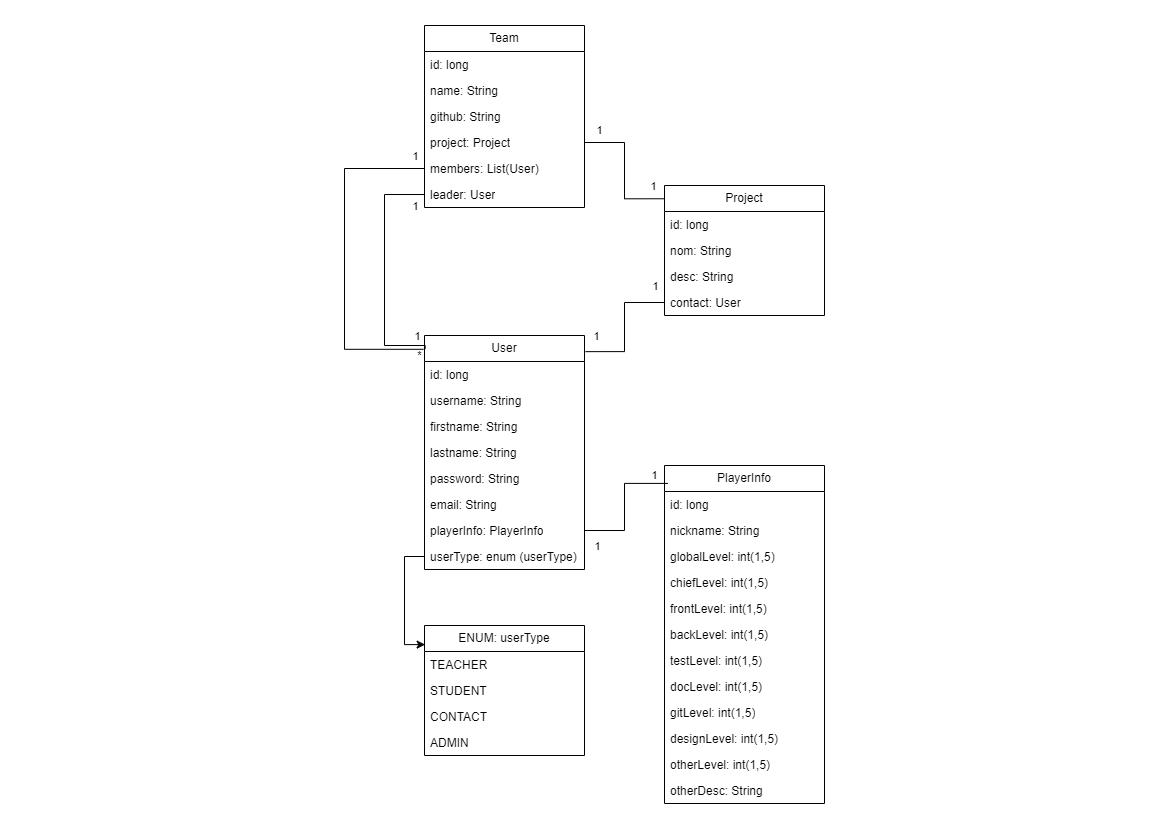

The diagram above was exported from draw.io. Its source (the exported page's mxGraphModel, read from the mxfile embedded in the PNG):
<mxGraphModel dx="480" dy="621" grid="1" gridSize="10" guides="1" tooltips="1" connect="1" arrows="1" fold="1" page="1" pageScale="1" pageWidth="1169" pageHeight="827" math="0" shadow="0">
  <root>
    <mxCell id="0" />
    <mxCell id="1" parent="0" />
    <mxCell id="IkF-GOReZKBRoiYHd8LH-1" value="User" style="swimlane;fontStyle=0;childLayout=stackLayout;horizontal=1;startSize=26;fillColor=none;horizontalStack=0;resizeParent=1;resizeParentMax=0;resizeLast=0;collapsible=1;marginBottom=0;whiteSpace=wrap;html=1;" parent="1" vertex="1">
      <mxGeometry x="424" y="335" width="160" height="234" as="geometry">
        <mxRectangle x="90" y="60" width="90" height="30" as="alternateBounds" />
      </mxGeometry>
    </mxCell>
    <mxCell id="IkF-GOReZKBRoiYHd8LH-2" value="id: long" style="text;strokeColor=none;fillColor=none;align=left;verticalAlign=top;spacingLeft=4;spacingRight=4;overflow=hidden;rotatable=0;points=[[0,0.5],[1,0.5]];portConstraint=eastwest;whiteSpace=wrap;html=1;" parent="IkF-GOReZKBRoiYHd8LH-1" vertex="1">
      <mxGeometry y="26" width="160" height="26" as="geometry" />
    </mxCell>
    <mxCell id="IkF-GOReZKBRoiYHd8LH-3" value="username: String" style="text;strokeColor=none;fillColor=none;align=left;verticalAlign=top;spacingLeft=4;spacingRight=4;overflow=hidden;rotatable=0;points=[[0,0.5],[1,0.5]];portConstraint=eastwest;whiteSpace=wrap;html=1;" parent="IkF-GOReZKBRoiYHd8LH-1" vertex="1">
      <mxGeometry y="52" width="160" height="26" as="geometry" />
    </mxCell>
    <mxCell id="IkF-GOReZKBRoiYHd8LH-4" value="firstname: String" style="text;strokeColor=none;fillColor=none;align=left;verticalAlign=top;spacingLeft=4;spacingRight=4;overflow=hidden;rotatable=0;points=[[0,0.5],[1,0.5]];portConstraint=eastwest;whiteSpace=wrap;html=1;" parent="IkF-GOReZKBRoiYHd8LH-1" vertex="1">
      <mxGeometry y="78" width="160" height="26" as="geometry" />
    </mxCell>
    <mxCell id="IkF-GOReZKBRoiYHd8LH-8" value="lastname: String" style="text;strokeColor=none;fillColor=none;align=left;verticalAlign=top;spacingLeft=4;spacingRight=4;overflow=hidden;rotatable=0;points=[[0,0.5],[1,0.5]];portConstraint=eastwest;whiteSpace=wrap;html=1;" parent="IkF-GOReZKBRoiYHd8LH-1" vertex="1">
      <mxGeometry y="104" width="160" height="26" as="geometry" />
    </mxCell>
    <mxCell id="IkF-GOReZKBRoiYHd8LH-5" value="password: String" style="text;strokeColor=none;fillColor=none;align=left;verticalAlign=top;spacingLeft=4;spacingRight=4;overflow=hidden;rotatable=0;points=[[0,0.5],[1,0.5]];portConstraint=eastwest;whiteSpace=wrap;html=1;" parent="IkF-GOReZKBRoiYHd8LH-1" vertex="1">
      <mxGeometry y="130" width="160" height="26" as="geometry" />
    </mxCell>
    <mxCell id="IkF-GOReZKBRoiYHd8LH-7" value="email: String" style="text;strokeColor=none;fillColor=none;align=left;verticalAlign=top;spacingLeft=4;spacingRight=4;overflow=hidden;rotatable=0;points=[[0,0.5],[1,0.5]];portConstraint=eastwest;whiteSpace=wrap;html=1;" parent="IkF-GOReZKBRoiYHd8LH-1" vertex="1">
      <mxGeometry y="156" width="160" height="26" as="geometry" />
    </mxCell>
    <mxCell id="IkF-GOReZKBRoiYHd8LH-6" value="playerInfo: PlayerInfo" style="text;strokeColor=none;fillColor=none;align=left;verticalAlign=top;spacingLeft=4;spacingRight=4;overflow=hidden;rotatable=0;points=[[0,0.5],[1,0.5]];portConstraint=eastwest;whiteSpace=wrap;html=1;" parent="IkF-GOReZKBRoiYHd8LH-1" vertex="1">
      <mxGeometry y="182" width="160" height="26" as="geometry" />
    </mxCell>
    <mxCell id="IkF-GOReZKBRoiYHd8LH-47" value="userType: enum (userType)" style="text;strokeColor=none;fillColor=none;align=left;verticalAlign=top;spacingLeft=4;spacingRight=4;overflow=hidden;rotatable=0;points=[[0,0.5],[1,0.5]];portConstraint=eastwest;whiteSpace=wrap;html=1;" parent="IkF-GOReZKBRoiYHd8LH-1" vertex="1">
      <mxGeometry y="208" width="160" height="26" as="geometry" />
    </mxCell>
    <mxCell id="IkF-GOReZKBRoiYHd8LH-18" value="PlayerInfo" style="swimlane;fontStyle=0;childLayout=stackLayout;horizontal=1;startSize=26;fillColor=none;horizontalStack=0;resizeParent=1;resizeParentMax=0;resizeLast=0;collapsible=1;marginBottom=0;whiteSpace=wrap;html=1;" parent="1" vertex="1">
      <mxGeometry x="664" y="465" width="160" height="338" as="geometry">
        <mxRectangle x="90" y="60" width="90" height="30" as="alternateBounds" />
      </mxGeometry>
    </mxCell>
    <mxCell id="IkF-GOReZKBRoiYHd8LH-19" value="id: long" style="text;strokeColor=none;fillColor=none;align=left;verticalAlign=top;spacingLeft=4;spacingRight=4;overflow=hidden;rotatable=0;points=[[0,0.5],[1,0.5]];portConstraint=eastwest;whiteSpace=wrap;html=1;" parent="IkF-GOReZKBRoiYHd8LH-18" vertex="1">
      <mxGeometry y="26" width="160" height="26" as="geometry" />
    </mxCell>
    <mxCell id="IkF-GOReZKBRoiYHd8LH-20" value="nickname: String" style="text;strokeColor=none;fillColor=none;align=left;verticalAlign=top;spacingLeft=4;spacingRight=4;overflow=hidden;rotatable=0;points=[[0,0.5],[1,0.5]];portConstraint=eastwest;whiteSpace=wrap;html=1;" parent="IkF-GOReZKBRoiYHd8LH-18" vertex="1">
      <mxGeometry y="52" width="160" height="26" as="geometry" />
    </mxCell>
    <mxCell id="IkF-GOReZKBRoiYHd8LH-21" value="globalLevel: int(1,5)" style="text;strokeColor=none;fillColor=none;align=left;verticalAlign=top;spacingLeft=4;spacingRight=4;overflow=hidden;rotatable=0;points=[[0,0.5],[1,0.5]];portConstraint=eastwest;whiteSpace=wrap;html=1;" parent="IkF-GOReZKBRoiYHd8LH-18" vertex="1">
      <mxGeometry y="78" width="160" height="26" as="geometry" />
    </mxCell>
    <mxCell id="IkF-GOReZKBRoiYHd8LH-22" value="chiefLevel: int(1,5)" style="text;strokeColor=none;fillColor=none;align=left;verticalAlign=top;spacingLeft=4;spacingRight=4;overflow=hidden;rotatable=0;points=[[0,0.5],[1,0.5]];portConstraint=eastwest;whiteSpace=wrap;html=1;" parent="IkF-GOReZKBRoiYHd8LH-18" vertex="1">
      <mxGeometry y="104" width="160" height="26" as="geometry" />
    </mxCell>
    <mxCell id="IkF-GOReZKBRoiYHd8LH-23" value="frontLevel: int(1,5)" style="text;strokeColor=none;fillColor=none;align=left;verticalAlign=top;spacingLeft=4;spacingRight=4;overflow=hidden;rotatable=0;points=[[0,0.5],[1,0.5]];portConstraint=eastwest;whiteSpace=wrap;html=1;" parent="IkF-GOReZKBRoiYHd8LH-18" vertex="1">
      <mxGeometry y="130" width="160" height="26" as="geometry" />
    </mxCell>
    <mxCell id="IkF-GOReZKBRoiYHd8LH-24" value="backLevel: int(1,5)" style="text;strokeColor=none;fillColor=none;align=left;verticalAlign=top;spacingLeft=4;spacingRight=4;overflow=hidden;rotatable=0;points=[[0,0.5],[1,0.5]];portConstraint=eastwest;whiteSpace=wrap;html=1;" parent="IkF-GOReZKBRoiYHd8LH-18" vertex="1">
      <mxGeometry y="156" width="160" height="26" as="geometry" />
    </mxCell>
    <mxCell id="IkF-GOReZKBRoiYHd8LH-30" value="testLevel: int(1,5)" style="text;strokeColor=none;fillColor=none;align=left;verticalAlign=top;spacingLeft=4;spacingRight=4;overflow=hidden;rotatable=0;points=[[0,0.5],[1,0.5]];portConstraint=eastwest;whiteSpace=wrap;html=1;" parent="IkF-GOReZKBRoiYHd8LH-18" vertex="1">
      <mxGeometry y="182" width="160" height="26" as="geometry" />
    </mxCell>
    <mxCell id="IkF-GOReZKBRoiYHd8LH-31" value="docLevel: int(1,5)" style="text;strokeColor=none;fillColor=none;align=left;verticalAlign=top;spacingLeft=4;spacingRight=4;overflow=hidden;rotatable=0;points=[[0,0.5],[1,0.5]];portConstraint=eastwest;whiteSpace=wrap;html=1;" parent="IkF-GOReZKBRoiYHd8LH-18" vertex="1">
      <mxGeometry y="208" width="160" height="26" as="geometry" />
    </mxCell>
    <mxCell id="IkF-GOReZKBRoiYHd8LH-25" value="gitLevel: int(1,5)" style="text;strokeColor=none;fillColor=none;align=left;verticalAlign=top;spacingLeft=4;spacingRight=4;overflow=hidden;rotatable=0;points=[[0,0.5],[1,0.5]];portConstraint=eastwest;whiteSpace=wrap;html=1;" parent="IkF-GOReZKBRoiYHd8LH-18" vertex="1">
      <mxGeometry y="234" width="160" height="26" as="geometry" />
    </mxCell>
    <mxCell id="IkF-GOReZKBRoiYHd8LH-32" value="designLevel: int(1,5)" style="text;strokeColor=none;fillColor=none;align=left;verticalAlign=top;spacingLeft=4;spacingRight=4;overflow=hidden;rotatable=0;points=[[0,0.5],[1,0.5]];portConstraint=eastwest;whiteSpace=wrap;html=1;" parent="IkF-GOReZKBRoiYHd8LH-18" vertex="1">
      <mxGeometry y="260" width="160" height="26" as="geometry" />
    </mxCell>
    <mxCell id="IkF-GOReZKBRoiYHd8LH-34" value="otherLevel: int(1,5)" style="text;strokeColor=none;fillColor=none;align=left;verticalAlign=top;spacingLeft=4;spacingRight=4;overflow=hidden;rotatable=0;points=[[0,0.5],[1,0.5]];portConstraint=eastwest;whiteSpace=wrap;html=1;" parent="IkF-GOReZKBRoiYHd8LH-18" vertex="1">
      <mxGeometry y="286" width="160" height="26" as="geometry" />
    </mxCell>
    <mxCell id="IkF-GOReZKBRoiYHd8LH-33" value="otherDesc: String" style="text;strokeColor=none;fillColor=none;align=left;verticalAlign=top;spacingLeft=4;spacingRight=4;overflow=hidden;rotatable=0;points=[[0,0.5],[1,0.5]];portConstraint=eastwest;whiteSpace=wrap;html=1;" parent="IkF-GOReZKBRoiYHd8LH-18" vertex="1">
      <mxGeometry y="312" width="160" height="26" as="geometry" />
    </mxCell>
    <mxCell id="IkF-GOReZKBRoiYHd8LH-36" style="edgeStyle=orthogonalEdgeStyle;rounded=0;orthogonalLoop=1;jettySize=auto;html=1;entryX=0.021;entryY=0.053;entryDx=0;entryDy=0;entryPerimeter=0;endArrow=none;endFill=0;" parent="1" source="IkF-GOReZKBRoiYHd8LH-6" target="IkF-GOReZKBRoiYHd8LH-18" edge="1">
      <mxGeometry relative="1" as="geometry" />
    </mxCell>
    <mxCell id="pRIP-gyhZdk424nX0Uas-22" value="1" style="edgeLabel;html=1;align=center;verticalAlign=middle;resizable=0;points=[];" vertex="1" connectable="0" parent="IkF-GOReZKBRoiYHd8LH-36">
      <mxGeometry x="0.7063" y="4" relative="1" as="geometry">
        <mxPoint x="6" y="-4" as="offset" />
      </mxGeometry>
    </mxCell>
    <mxCell id="pRIP-gyhZdk424nX0Uas-23" value="1" style="edgeLabel;html=1;align=center;verticalAlign=middle;resizable=0;points=[];" vertex="1" connectable="0" parent="IkF-GOReZKBRoiYHd8LH-36">
      <mxGeometry x="-0.8201" relative="1" as="geometry">
        <mxPoint y="15" as="offset" />
      </mxGeometry>
    </mxCell>
    <mxCell id="IkF-GOReZKBRoiYHd8LH-48" value="ENUM: userType" style="swimlane;fontStyle=0;childLayout=stackLayout;horizontal=1;startSize=26;fillColor=none;horizontalStack=0;resizeParent=1;resizeParentMax=0;resizeLast=0;collapsible=1;marginBottom=0;whiteSpace=wrap;html=1;" parent="1" vertex="1">
      <mxGeometry x="424" y="625" width="160" height="130" as="geometry">
        <mxRectangle x="90" y="60" width="90" height="30" as="alternateBounds" />
      </mxGeometry>
    </mxCell>
    <mxCell id="IkF-GOReZKBRoiYHd8LH-49" value="TEACHER" style="text;strokeColor=none;fillColor=none;align=left;verticalAlign=top;spacingLeft=4;spacingRight=4;overflow=hidden;rotatable=0;points=[[0,0.5],[1,0.5]];portConstraint=eastwest;whiteSpace=wrap;html=1;" parent="IkF-GOReZKBRoiYHd8LH-48" vertex="1">
      <mxGeometry y="26" width="160" height="26" as="geometry" />
    </mxCell>
    <mxCell id="IkF-GOReZKBRoiYHd8LH-50" value="STUDENT" style="text;strokeColor=none;fillColor=none;align=left;verticalAlign=top;spacingLeft=4;spacingRight=4;overflow=hidden;rotatable=0;points=[[0,0.5],[1,0.5]];portConstraint=eastwest;whiteSpace=wrap;html=1;" parent="IkF-GOReZKBRoiYHd8LH-48" vertex="1">
      <mxGeometry y="52" width="160" height="26" as="geometry" />
    </mxCell>
    <mxCell id="pRIP-gyhZdk424nX0Uas-24" value="CONTACT" style="text;strokeColor=none;fillColor=none;align=left;verticalAlign=top;spacingLeft=4;spacingRight=4;overflow=hidden;rotatable=0;points=[[0,0.5],[1,0.5]];portConstraint=eastwest;whiteSpace=wrap;html=1;" vertex="1" parent="IkF-GOReZKBRoiYHd8LH-48">
      <mxGeometry y="78" width="160" height="26" as="geometry" />
    </mxCell>
    <mxCell id="IkF-GOReZKBRoiYHd8LH-51" value="ADMIN" style="text;strokeColor=none;fillColor=none;align=left;verticalAlign=top;spacingLeft=4;spacingRight=4;overflow=hidden;rotatable=0;points=[[0,0.5],[1,0.5]];portConstraint=eastwest;whiteSpace=wrap;html=1;" parent="IkF-GOReZKBRoiYHd8LH-48" vertex="1">
      <mxGeometry y="104" width="160" height="26" as="geometry" />
    </mxCell>
    <mxCell id="IkF-GOReZKBRoiYHd8LH-60" style="edgeStyle=orthogonalEdgeStyle;rounded=0;orthogonalLoop=1;jettySize=auto;html=1;entryX=0.004;entryY=0.147;entryDx=0;entryDy=0;entryPerimeter=0;" parent="1" source="IkF-GOReZKBRoiYHd8LH-47" target="IkF-GOReZKBRoiYHd8LH-48" edge="1">
      <mxGeometry relative="1" as="geometry" />
    </mxCell>
    <mxCell id="IkF-GOReZKBRoiYHd8LH-61" value="Team" style="swimlane;fontStyle=0;childLayout=stackLayout;horizontal=1;startSize=26;fillColor=none;horizontalStack=0;resizeParent=1;resizeParentMax=0;resizeLast=0;collapsible=1;marginBottom=0;whiteSpace=wrap;html=1;" parent="1" vertex="1">
      <mxGeometry x="424" y="25" width="160" height="182" as="geometry">
        <mxRectangle x="90" y="60" width="90" height="30" as="alternateBounds" />
      </mxGeometry>
    </mxCell>
    <mxCell id="IkF-GOReZKBRoiYHd8LH-62" value="id: long" style="text;strokeColor=none;fillColor=none;align=left;verticalAlign=top;spacingLeft=4;spacingRight=4;overflow=hidden;rotatable=0;points=[[0,0.5],[1,0.5]];portConstraint=eastwest;whiteSpace=wrap;html=1;" parent="IkF-GOReZKBRoiYHd8LH-61" vertex="1">
      <mxGeometry y="26" width="160" height="26" as="geometry" />
    </mxCell>
    <mxCell id="IkF-GOReZKBRoiYHd8LH-65" value="name: String" style="text;strokeColor=none;fillColor=none;align=left;verticalAlign=top;spacingLeft=4;spacingRight=4;overflow=hidden;rotatable=0;points=[[0,0.5],[1,0.5]];portConstraint=eastwest;whiteSpace=wrap;html=1;" parent="IkF-GOReZKBRoiYHd8LH-61" vertex="1">
      <mxGeometry y="52" width="160" height="26" as="geometry" />
    </mxCell>
    <mxCell id="IkF-GOReZKBRoiYHd8LH-66" value="github: String" style="text;strokeColor=none;fillColor=none;align=left;verticalAlign=top;spacingLeft=4;spacingRight=4;overflow=hidden;rotatable=0;points=[[0,0.5],[1,0.5]];portConstraint=eastwest;whiteSpace=wrap;html=1;" parent="IkF-GOReZKBRoiYHd8LH-61" vertex="1">
      <mxGeometry y="78" width="160" height="26" as="geometry" />
    </mxCell>
    <mxCell id="IkF-GOReZKBRoiYHd8LH-67" value="project: Project" style="text;strokeColor=none;fillColor=none;align=left;verticalAlign=top;spacingLeft=4;spacingRight=4;overflow=hidden;rotatable=0;points=[[0,0.5],[1,0.5]];portConstraint=eastwest;whiteSpace=wrap;html=1;" parent="IkF-GOReZKBRoiYHd8LH-61" vertex="1">
      <mxGeometry y="104" width="160" height="26" as="geometry" />
    </mxCell>
    <mxCell id="IkF-GOReZKBRoiYHd8LH-64" value="members: List(User)" style="text;strokeColor=none;fillColor=none;align=left;verticalAlign=top;spacingLeft=4;spacingRight=4;overflow=hidden;rotatable=0;points=[[0,0.5],[1,0.5]];portConstraint=eastwest;whiteSpace=wrap;html=1;" parent="IkF-GOReZKBRoiYHd8LH-61" vertex="1">
      <mxGeometry y="130" width="160" height="26" as="geometry" />
    </mxCell>
    <mxCell id="pRIP-gyhZdk424nX0Uas-9" value="leader: User" style="text;strokeColor=none;fillColor=none;align=left;verticalAlign=top;spacingLeft=4;spacingRight=4;overflow=hidden;rotatable=0;points=[[0,0.5],[1,0.5]];portConstraint=eastwest;whiteSpace=wrap;html=1;" vertex="1" parent="IkF-GOReZKBRoiYHd8LH-61">
      <mxGeometry y="156" width="160" height="26" as="geometry" />
    </mxCell>
    <mxCell id="pRIP-gyhZdk424nX0Uas-1" value="Project" style="swimlane;fontStyle=0;childLayout=stackLayout;horizontal=1;startSize=26;fillColor=none;horizontalStack=0;resizeParent=1;resizeParentMax=0;resizeLast=0;collapsible=1;marginBottom=0;whiteSpace=wrap;html=1;" vertex="1" parent="1">
      <mxGeometry x="664" y="185" width="160" height="130" as="geometry" />
    </mxCell>
    <mxCell id="pRIP-gyhZdk424nX0Uas-2" value="id: long" style="text;strokeColor=none;fillColor=none;align=left;verticalAlign=top;spacingLeft=4;spacingRight=4;overflow=hidden;rotatable=0;points=[[0,0.5],[1,0.5]];portConstraint=eastwest;whiteSpace=wrap;html=1;" vertex="1" parent="pRIP-gyhZdk424nX0Uas-1">
      <mxGeometry y="26" width="160" height="26" as="geometry" />
    </mxCell>
    <mxCell id="pRIP-gyhZdk424nX0Uas-3" value="nom: String" style="text;strokeColor=none;fillColor=none;align=left;verticalAlign=top;spacingLeft=4;spacingRight=4;overflow=hidden;rotatable=0;points=[[0,0.5],[1,0.5]];portConstraint=eastwest;whiteSpace=wrap;html=1;" vertex="1" parent="pRIP-gyhZdk424nX0Uas-1">
      <mxGeometry y="52" width="160" height="26" as="geometry" />
    </mxCell>
    <mxCell id="pRIP-gyhZdk424nX0Uas-5" value="desc: String" style="text;strokeColor=none;fillColor=none;align=left;verticalAlign=top;spacingLeft=4;spacingRight=4;overflow=hidden;rotatable=0;points=[[0,0.5],[1,0.5]];portConstraint=eastwest;whiteSpace=wrap;html=1;" vertex="1" parent="pRIP-gyhZdk424nX0Uas-1">
      <mxGeometry y="78" width="160" height="26" as="geometry" />
    </mxCell>
    <mxCell id="pRIP-gyhZdk424nX0Uas-4" value="contact: User" style="text;strokeColor=none;fillColor=none;align=left;verticalAlign=top;spacingLeft=4;spacingRight=4;overflow=hidden;rotatable=0;points=[[0,0.5],[1,0.5]];portConstraint=eastwest;whiteSpace=wrap;html=1;" vertex="1" parent="pRIP-gyhZdk424nX0Uas-1">
      <mxGeometry y="104" width="160" height="26" as="geometry" />
    </mxCell>
    <mxCell id="pRIP-gyhZdk424nX0Uas-6" style="edgeStyle=orthogonalEdgeStyle;rounded=0;orthogonalLoop=1;jettySize=auto;html=1;entryX=1.006;entryY=0.069;entryDx=0;entryDy=0;entryPerimeter=0;endArrow=none;endFill=0;" edge="1" parent="1" source="pRIP-gyhZdk424nX0Uas-4" target="IkF-GOReZKBRoiYHd8LH-1">
      <mxGeometry relative="1" as="geometry" />
    </mxCell>
    <mxCell id="pRIP-gyhZdk424nX0Uas-20" value="1" style="edgeLabel;html=1;align=center;verticalAlign=middle;resizable=0;points=[];" vertex="1" connectable="0" parent="pRIP-gyhZdk424nX0Uas-6">
      <mxGeometry x="0.8464" y="-2" relative="1" as="geometry">
        <mxPoint y="-14" as="offset" />
      </mxGeometry>
    </mxCell>
    <mxCell id="pRIP-gyhZdk424nX0Uas-21" value="1" style="edgeLabel;html=1;align=center;verticalAlign=middle;resizable=0;points=[];" vertex="1" connectable="0" parent="pRIP-gyhZdk424nX0Uas-6">
      <mxGeometry x="-0.8403" y="-1" relative="1" as="geometry">
        <mxPoint y="-16" as="offset" />
      </mxGeometry>
    </mxCell>
    <mxCell id="pRIP-gyhZdk424nX0Uas-7" style="edgeStyle=orthogonalEdgeStyle;rounded=0;orthogonalLoop=1;jettySize=auto;html=1;entryX=0.003;entryY=0.102;entryDx=0;entryDy=0;entryPerimeter=0;endArrow=none;endFill=0;" edge="1" parent="1" source="IkF-GOReZKBRoiYHd8LH-67" target="pRIP-gyhZdk424nX0Uas-1">
      <mxGeometry relative="1" as="geometry" />
    </mxCell>
    <mxCell id="pRIP-gyhZdk424nX0Uas-16" value="1" style="edgeLabel;html=1;align=center;verticalAlign=middle;resizable=0;points=[];" vertex="1" connectable="0" parent="pRIP-gyhZdk424nX0Uas-7">
      <mxGeometry x="-0.7982" y="1" relative="1" as="geometry">
        <mxPoint y="-12" as="offset" />
      </mxGeometry>
    </mxCell>
    <mxCell id="pRIP-gyhZdk424nX0Uas-17" value="1" style="edgeLabel;html=1;align=center;verticalAlign=middle;resizable=0;points=[];" vertex="1" connectable="0" parent="pRIP-gyhZdk424nX0Uas-7">
      <mxGeometry x="0.8948" y="1" relative="1" as="geometry">
        <mxPoint x="-5" y="-12" as="offset" />
      </mxGeometry>
    </mxCell>
    <mxCell id="pRIP-gyhZdk424nX0Uas-8" style="edgeStyle=orthogonalEdgeStyle;rounded=0;orthogonalLoop=1;jettySize=auto;html=1;entryX=-0.006;entryY=0.059;entryDx=0;entryDy=0;entryPerimeter=0;endArrow=none;endFill=0;exitX=0;exitY=0.5;exitDx=0;exitDy=0;" edge="1" parent="1" source="IkF-GOReZKBRoiYHd8LH-64" target="IkF-GOReZKBRoiYHd8LH-1">
      <mxGeometry relative="1" as="geometry">
        <Array as="points">
          <mxPoint x="344" y="168" />
          <mxPoint x="344" y="349" />
        </Array>
      </mxGeometry>
    </mxCell>
    <mxCell id="pRIP-gyhZdk424nX0Uas-12" value="1" style="edgeLabel;html=1;align=center;verticalAlign=middle;resizable=0;points=[];" vertex="1" connectable="0" parent="pRIP-gyhZdk424nX0Uas-8">
      <mxGeometry x="-0.8833" y="-3" relative="1" as="geometry">
        <mxPoint x="10" y="-10" as="offset" />
      </mxGeometry>
    </mxCell>
    <mxCell id="pRIP-gyhZdk424nX0Uas-13" value="*" style="edgeLabel;html=1;align=center;verticalAlign=middle;resizable=0;points=[];fontColor=default;labelBackgroundColor=none;" vertex="1" connectable="0" parent="pRIP-gyhZdk424nX0Uas-8">
      <mxGeometry x="0.627" y="1" relative="1" as="geometry">
        <mxPoint x="59" y="7" as="offset" />
      </mxGeometry>
    </mxCell>
    <mxCell id="pRIP-gyhZdk424nX0Uas-11" style="edgeStyle=orthogonalEdgeStyle;rounded=0;orthogonalLoop=1;jettySize=auto;html=1;entryX=0.004;entryY=0.058;entryDx=0;entryDy=0;entryPerimeter=0;endArrow=none;endFill=0;" edge="1" parent="1" source="pRIP-gyhZdk424nX0Uas-9" target="IkF-GOReZKBRoiYHd8LH-1">
      <mxGeometry relative="1" as="geometry">
        <Array as="points">
          <mxPoint x="384" y="194" />
          <mxPoint x="384" y="345" />
          <mxPoint x="425" y="345" />
        </Array>
      </mxGeometry>
    </mxCell>
    <mxCell id="pRIP-gyhZdk424nX0Uas-14" value="1" style="edgeLabel;html=1;align=center;verticalAlign=middle;resizable=0;points=[];" vertex="1" connectable="0" parent="pRIP-gyhZdk424nX0Uas-11">
      <mxGeometry x="0.8972" relative="1" as="geometry">
        <mxPoint y="-10" as="offset" />
      </mxGeometry>
    </mxCell>
    <mxCell id="pRIP-gyhZdk424nX0Uas-15" value="1" style="edgeLabel;html=1;align=center;verticalAlign=middle;resizable=0;points=[];" vertex="1" connectable="0" parent="pRIP-gyhZdk424nX0Uas-11">
      <mxGeometry x="-0.949" y="2" relative="1" as="geometry">
        <mxPoint x="-4" y="9" as="offset" />
      </mxGeometry>
    </mxCell>
  </root>
</mxGraphModel>